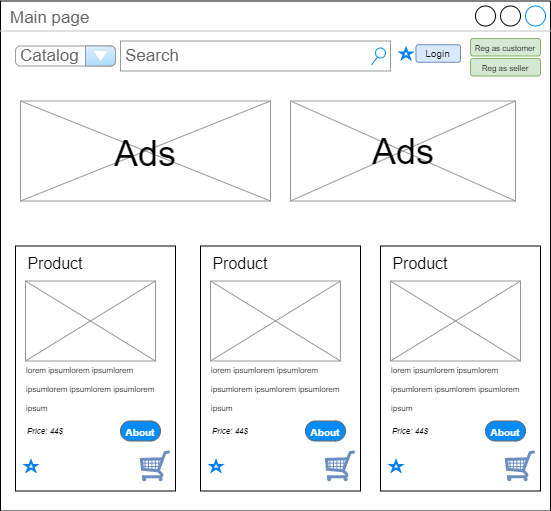

The diagram above was exported from draw.io. Its source (the exported page's mxGraphModel, read from the mxfile embedded in the PNG):
<mxGraphModel dx="4124" dy="1050" grid="1" gridSize="10" guides="1" tooltips="1" connect="1" arrows="1" fold="1" page="1" pageScale="1" pageWidth="1920" pageHeight="1200" math="0" shadow="0">
  <root>
    <mxCell id="0" />
    <mxCell id="1" parent="0" />
    <mxCell id="2" value="Main page" style="strokeWidth=1;shadow=0;dashed=0;align=center;html=1;shape=mxgraph.mockup.containers.window;align=left;verticalAlign=top;spacingLeft=8;strokeColor2=#008cff;strokeColor3=#c4c4c4;fontColor=#666666;mainText=;fontSize=17;labelBackgroundColor=none;" vertex="1" parent="1">
      <mxGeometry x="880" y="1262.5" width="550" height="510" as="geometry" />
    </mxCell>
    <mxCell id="3" value="Search" style="strokeWidth=1;shadow=0;dashed=0;align=center;html=1;shape=mxgraph.mockup.forms.searchBox;strokeColor=#999999;mainText=;strokeColor2=#008cff;fontColor=#666666;fontSize=17;align=left;spacingLeft=3;" vertex="1" parent="1">
      <mxGeometry x="1000" y="1302.5" width="270" height="30" as="geometry" />
    </mxCell>
    <mxCell id="4" value="" style="verticalLabelPosition=bottom;shadow=0;dashed=0;align=center;html=1;verticalAlign=top;strokeWidth=1;shape=mxgraph.mockup.graphics.simpleIcon;strokeColor=#999999;fillColor=#ffffff;fontSize=10;fontColor=#FFFFFF;" vertex="1" parent="1">
      <mxGeometry x="1170" y="1362.5" width="225" height="100" as="geometry" />
    </mxCell>
    <mxCell id="5" value="ee" style="verticalLabelPosition=bottom;shadow=0;dashed=0;align=center;html=1;verticalAlign=top;strokeWidth=1;shape=mxgraph.mockup.graphics.simpleIcon;strokeColor=#999999;fillColor=#ffffff;fontSize=10;fontColor=#FFFFFF;" vertex="1" parent="1">
      <mxGeometry x="900" y="1362.5" width="250" height="100" as="geometry" />
    </mxCell>
    <mxCell id="6" value="&lt;font color=&quot;#000000&quot; style=&quot;font-size: 36px&quot;&gt;Ads&lt;/font&gt;" style="text;html=1;strokeColor=none;fillColor=none;align=center;verticalAlign=middle;whiteSpace=wrap;rounded=0;fontSize=10;fontColor=#FFFFFF;" vertex="1" parent="1">
      <mxGeometry x="995" y="1400" width="60" height="30" as="geometry" />
    </mxCell>
    <mxCell id="7" value="&lt;font color=&quot;#000000&quot; style=&quot;font-size: 36px&quot;&gt;Ads&lt;/font&gt;" style="text;html=1;strokeColor=none;fillColor=none;align=center;verticalAlign=middle;whiteSpace=wrap;rounded=0;fontSize=10;fontColor=#FFFFFF;" vertex="1" parent="1">
      <mxGeometry x="1252.5" y="1395" width="60" height="35" as="geometry" />
    </mxCell>
    <mxCell id="8" value="" style="group" vertex="1" connectable="0" parent="1">
      <mxGeometry x="895" y="1502.5" width="160" height="250" as="geometry" />
    </mxCell>
    <mxCell id="9" value="" style="rounded=0;whiteSpace=wrap;html=1;fontSize=36;fontColor=#000000;" vertex="1" parent="8">
      <mxGeometry y="5" width="160" height="245" as="geometry" />
    </mxCell>
    <mxCell id="10" value="ee" style="verticalLabelPosition=bottom;shadow=0;dashed=0;align=center;html=1;verticalAlign=top;strokeWidth=1;shape=mxgraph.mockup.graphics.simpleIcon;strokeColor=#999999;fillColor=#ffffff;fontSize=10;fontColor=#FFFFFF;" vertex="1" parent="8">
      <mxGeometry x="10" y="40" width="130" height="80" as="geometry" />
    </mxCell>
    <mxCell id="11" value="&lt;font style=&quot;font-size: 16px&quot;&gt;Product&lt;/font&gt;" style="text;html=1;strokeColor=none;fillColor=none;align=center;verticalAlign=middle;whiteSpace=wrap;rounded=0;fontSize=36;fontColor=#000000;" vertex="1" parent="8">
      <mxGeometry x="10" width="60" height="30" as="geometry" />
    </mxCell>
    <mxCell id="12" value="&lt;div style=&quot;text-align: left&quot;&gt;&lt;span style=&quot;font-size: 8px&quot;&gt;lorem ipsum&lt;/span&gt;&lt;span style=&quot;font-size: 8px&quot;&gt;lorem ipsumlorem ipsumlorem ipsumlorem ipsumlorem ipsum&lt;/span&gt;&lt;/div&gt;" style="text;html=1;strokeColor=none;fillColor=none;align=center;verticalAlign=middle;whiteSpace=wrap;rounded=0;fontSize=16;fontColor=#000000;" vertex="1" parent="8">
      <mxGeometry x="10" y="110" width="150" height="70" as="geometry" />
    </mxCell>
    <mxCell id="13" value="" style="html=1;verticalLabelPosition=bottom;align=center;labelBackgroundColor=#ffffff;verticalAlign=top;strokeWidth=2;strokeColor=#0080F0;shadow=0;dashed=0;shape=mxgraph.ios7.icons.star;fontSize=8;fontColor=#000000;" vertex="1" parent="8">
      <mxGeometry x="10" y="220" width="11.11" height="10" as="geometry" />
    </mxCell>
    <mxCell id="14" value="" style="verticalLabelPosition=bottom;shadow=0;dashed=0;align=center;html=1;verticalAlign=top;strokeWidth=1;shape=mxgraph.mockup.misc.shoppingCart;strokeColor=#6c8ebf;fontSize=10;fillColor=#dae8fc;" vertex="1" parent="8">
      <mxGeometry x="125" y="210" width="30" height="30" as="geometry" />
    </mxCell>
    <mxCell id="15" value="&lt;i&gt;Priсe: 44$&lt;/i&gt;" style="text;html=1;strokeColor=none;fillColor=none;align=left;verticalAlign=middle;whiteSpace=wrap;rounded=0;fontSize=8;fontColor=#000000;" vertex="1" parent="8">
      <mxGeometry x="10" y="180" width="60" height="20" as="geometry" />
    </mxCell>
    <mxCell id="16" value="&lt;font style=&quot;font-size: 10px&quot;&gt;About&lt;/font&gt;" style="strokeWidth=1;shadow=0;dashed=0;align=center;html=1;shape=mxgraph.mockup.buttons.button;strokeColor=#666666;fontColor=#ffffff;mainText=;buttonStyle=round;fontSize=17;fontStyle=1;fillColor=#008cff;whiteSpace=wrap;" vertex="1" parent="8">
      <mxGeometry x="105" y="180" width="40" height="20" as="geometry" />
    </mxCell>
    <mxCell id="17" value="" style="group" vertex="1" connectable="0" parent="1">
      <mxGeometry x="1080" y="1502.5" width="160" height="250" as="geometry" />
    </mxCell>
    <mxCell id="18" value="" style="rounded=0;whiteSpace=wrap;html=1;fontSize=36;fontColor=#000000;" vertex="1" parent="17">
      <mxGeometry y="5" width="160" height="245" as="geometry" />
    </mxCell>
    <mxCell id="19" value="ee" style="verticalLabelPosition=bottom;shadow=0;dashed=0;align=center;html=1;verticalAlign=top;strokeWidth=1;shape=mxgraph.mockup.graphics.simpleIcon;strokeColor=#999999;fillColor=#ffffff;fontSize=10;fontColor=#FFFFFF;" vertex="1" parent="17">
      <mxGeometry x="10" y="40" width="130" height="80" as="geometry" />
    </mxCell>
    <mxCell id="20" value="&lt;font style=&quot;font-size: 16px&quot;&gt;Product&lt;/font&gt;" style="text;html=1;strokeColor=none;fillColor=none;align=center;verticalAlign=middle;whiteSpace=wrap;rounded=0;fontSize=36;fontColor=#000000;" vertex="1" parent="17">
      <mxGeometry x="10" width="60" height="30" as="geometry" />
    </mxCell>
    <mxCell id="21" value="&lt;div style=&quot;text-align: left&quot;&gt;&lt;span style=&quot;font-size: 8px&quot;&gt;lorem ipsum&lt;/span&gt;&lt;span style=&quot;font-size: 8px&quot;&gt;lorem ipsumlorem ipsumlorem ipsumlorem ipsumlorem ipsum&lt;/span&gt;&lt;/div&gt;" style="text;html=1;strokeColor=none;fillColor=none;align=center;verticalAlign=middle;whiteSpace=wrap;rounded=0;fontSize=16;fontColor=#000000;" vertex="1" parent="17">
      <mxGeometry x="10" y="110" width="150" height="70" as="geometry" />
    </mxCell>
    <mxCell id="22" value="" style="html=1;verticalLabelPosition=bottom;align=center;labelBackgroundColor=#ffffff;verticalAlign=top;strokeWidth=2;strokeColor=#0080F0;shadow=0;dashed=0;shape=mxgraph.ios7.icons.star;fontSize=8;fontColor=#000000;" vertex="1" parent="17">
      <mxGeometry x="10" y="220" width="11.11" height="10" as="geometry" />
    </mxCell>
    <mxCell id="23" value="" style="verticalLabelPosition=bottom;shadow=0;dashed=0;align=center;html=1;verticalAlign=top;strokeWidth=1;shape=mxgraph.mockup.misc.shoppingCart;strokeColor=#6c8ebf;fontSize=10;fillColor=#dae8fc;" vertex="1" parent="17">
      <mxGeometry x="125" y="210" width="30" height="30" as="geometry" />
    </mxCell>
    <mxCell id="24" value="&lt;i&gt;Priсe: 44$&lt;/i&gt;" style="text;html=1;strokeColor=none;fillColor=none;align=left;verticalAlign=middle;whiteSpace=wrap;rounded=0;fontSize=8;fontColor=#000000;" vertex="1" parent="17">
      <mxGeometry x="10" y="180" width="60" height="20" as="geometry" />
    </mxCell>
    <mxCell id="25" value="&lt;font style=&quot;font-size: 10px&quot;&gt;About&lt;/font&gt;" style="strokeWidth=1;shadow=0;dashed=0;align=center;html=1;shape=mxgraph.mockup.buttons.button;strokeColor=#666666;fontColor=#ffffff;mainText=;buttonStyle=round;fontSize=17;fontStyle=1;fillColor=#008cff;whiteSpace=wrap;" vertex="1" parent="17">
      <mxGeometry x="105" y="180" width="40" height="20" as="geometry" />
    </mxCell>
    <mxCell id="26" value="" style="group" vertex="1" connectable="0" parent="1">
      <mxGeometry x="1260" y="1502.5" width="160" height="250" as="geometry" />
    </mxCell>
    <mxCell id="27" value="" style="rounded=0;whiteSpace=wrap;html=1;fontSize=36;fontColor=#000000;" vertex="1" parent="26">
      <mxGeometry y="5" width="160" height="245" as="geometry" />
    </mxCell>
    <mxCell id="28" value="ee" style="verticalLabelPosition=bottom;shadow=0;dashed=0;align=center;html=1;verticalAlign=top;strokeWidth=1;shape=mxgraph.mockup.graphics.simpleIcon;strokeColor=#999999;fillColor=#ffffff;fontSize=10;fontColor=#FFFFFF;" vertex="1" parent="26">
      <mxGeometry x="10" y="40" width="130" height="80" as="geometry" />
    </mxCell>
    <mxCell id="29" value="&lt;font style=&quot;font-size: 16px&quot;&gt;Product&lt;/font&gt;" style="text;html=1;strokeColor=none;fillColor=none;align=center;verticalAlign=middle;whiteSpace=wrap;rounded=0;fontSize=36;fontColor=#000000;" vertex="1" parent="26">
      <mxGeometry x="10" width="60" height="30" as="geometry" />
    </mxCell>
    <mxCell id="30" value="&lt;div style=&quot;text-align: left&quot;&gt;&lt;span style=&quot;font-size: 8px&quot;&gt;lorem ipsum&lt;/span&gt;&lt;span style=&quot;font-size: 8px&quot;&gt;lorem ipsumlorem ipsumlorem ipsumlorem ipsumlorem ipsum&lt;/span&gt;&lt;/div&gt;" style="text;html=1;strokeColor=none;fillColor=none;align=center;verticalAlign=middle;whiteSpace=wrap;rounded=0;fontSize=16;fontColor=#000000;" vertex="1" parent="26">
      <mxGeometry x="10" y="110" width="150" height="70" as="geometry" />
    </mxCell>
    <mxCell id="31" value="" style="html=1;verticalLabelPosition=bottom;align=center;labelBackgroundColor=#ffffff;verticalAlign=top;strokeWidth=2;strokeColor=#0080F0;shadow=0;dashed=0;shape=mxgraph.ios7.icons.star;fontSize=8;fontColor=#000000;" vertex="1" parent="26">
      <mxGeometry x="10" y="220" width="11.11" height="10" as="geometry" />
    </mxCell>
    <mxCell id="32" value="" style="verticalLabelPosition=bottom;shadow=0;dashed=0;align=center;html=1;verticalAlign=top;strokeWidth=1;shape=mxgraph.mockup.misc.shoppingCart;strokeColor=#6c8ebf;fontSize=10;fillColor=#dae8fc;" vertex="1" parent="26">
      <mxGeometry x="125" y="210" width="30" height="30" as="geometry" />
    </mxCell>
    <mxCell id="33" value="&lt;i&gt;Priсe: 44$&lt;/i&gt;" style="text;html=1;strokeColor=none;fillColor=none;align=left;verticalAlign=middle;whiteSpace=wrap;rounded=0;fontSize=8;fontColor=#000000;" vertex="1" parent="26">
      <mxGeometry x="10" y="180" width="60" height="20" as="geometry" />
    </mxCell>
    <mxCell id="34" value="&lt;font style=&quot;font-size: 10px&quot;&gt;About&lt;/font&gt;" style="strokeWidth=1;shadow=0;dashed=0;align=center;html=1;shape=mxgraph.mockup.buttons.button;strokeColor=#666666;fontColor=#ffffff;mainText=;buttonStyle=round;fontSize=17;fontStyle=1;fillColor=#008cff;whiteSpace=wrap;" vertex="1" parent="26">
      <mxGeometry x="105" y="180" width="40" height="20" as="geometry" />
    </mxCell>
    <mxCell id="35" value="" style="html=1;verticalLabelPosition=bottom;align=center;labelBackgroundColor=#ffffff;verticalAlign=top;strokeWidth=2;strokeColor=#0080F0;shadow=0;dashed=0;shape=mxgraph.ios7.icons.star;fontSize=8;fontColor=#000000;" vertex="1" parent="1">
      <mxGeometry x="1280" y="1310" width="11.11" height="10" as="geometry" />
    </mxCell>
    <mxCell id="36" value="Catalog" style="strokeWidth=1;shadow=0;dashed=0;align=center;html=1;shape=mxgraph.mockup.forms.comboBox;strokeColor=#999999;fillColor=#ddeeff;align=left;fillColor2=#aaddff;mainText=;fontColor=#666666;fontSize=17;spacingLeft=3;" vertex="1" parent="1">
      <mxGeometry x="895" y="1307.5" width="100" height="20" as="geometry" />
    </mxCell>
    <mxCell id="37" value="Login" style="rounded=1;whiteSpace=wrap;html=1;fontSize=10;fillColor=#dae8fc;strokeColor=#6c8ebf;" vertex="1" parent="1">
      <mxGeometry x="1295.45" y="1306.25" width="44.55" height="17.5" as="geometry" />
    </mxCell>
    <mxCell id="38" value="&lt;font style=&quot;font-size: 8px&quot;&gt;Reg as customer&lt;/font&gt;" style="rounded=1;whiteSpace=wrap;html=1;fontSize=10;fillColor=#d5e8d4;strokeColor=#82b366;" vertex="1" parent="1">
      <mxGeometry x="1350" y="1300" width="70" height="17.5" as="geometry" />
    </mxCell>
    <mxCell id="39" value="&lt;font style=&quot;font-size: 8px&quot;&gt;Reg as seller&lt;/font&gt;" style="rounded=1;whiteSpace=wrap;html=1;fontSize=10;fillColor=#d5e8d4;strokeColor=#82b366;" vertex="1" parent="1">
      <mxGeometry x="1350" y="1320" width="70" height="17.5" as="geometry" />
    </mxCell>
  </root>
</mxGraphModel>